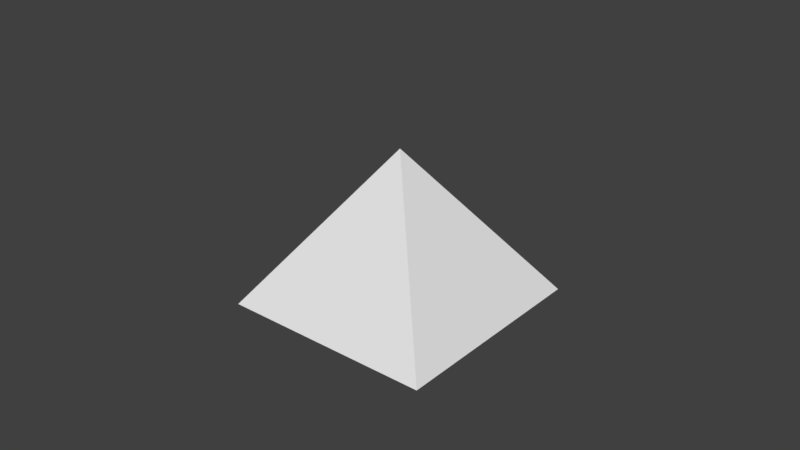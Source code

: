 # Source: pyramid.blend  (saved by Blender 2.79.0; exported with 4.5.12 LTS)
import bpy
from mathutils import Matrix  # noqa: F401  (used for matrix-valued properties, if any)

bpy.ops.wm.read_factory_settings(use_empty=True)
scene = bpy.context.scene
scene.name = 'Scene'

# ---- collections
col_collection_1 = bpy.data.collections.new('Collection 1'); scene.collection.children.link(col_collection_1)

# ---- world
world_world = bpy.data.worlds.new('World'); scene.world = world_world
world_world.color = (0.05088, 0.05088, 0.05088)
world_world.use_sun_shadow = False
world_world.sun_shadow_jitter_overblur = 0.0
world_world.cycles.sampling_method = 'MANUAL'

# ---- meshes
me_cone = bpy.data.meshes.new('Cone')
me_cone.from_pydata([(0.0, 1.0, -0.5), (1.0, -4.371e-08, -0.5), (-8.742e-08, -1.0, -0.5), (-1.0, 1.192e-08, -0.5), (0.0, 0.0, 0.5)], [], [(0, 4, 1), (1, 4, 2), (2, 4, 3), (3, 4, 0), (0, 1, 2, 3)])
_uv = me_cone.uv_layers.new(name='UVMap')
_uv.uv.foreach_set('vector', [0.3333, 1.0, 0.0, 0.75, 0.3333, 0.5, 0.6667, 1.0, 0.3333, 0.75, 0.6667, 0.5, 1.0, 1.0, 0.6667, 0.75, 1.0, 0.5, 0.7182, 0.5, 0.3849, 0.25, 0.7182, 0.0, 8.111e-08, 0.0, 0.3849, 8.429e-08, 0.3849, 0.5, 0.0, 0.5])
me_cone.use_remesh_preserve_volume = False
me_cone.use_remesh_preserve_attributes = False
me_cone.use_mirror_vertex_groups = False
me_cone.update()

# ---- objects
ob_cone = bpy.data.objects.new('Cone', me_cone)

# ---- transforms, parenting, visibility, modifiers, constraints
ob_cone.location = (0.0, 0.0, 0.5)
ob_cone.rotation_euler = (0.0, -0.0, -0.7854)
ob_cone.lineart.crease_threshold = 0.0

# ---- collection membership
col_collection_1.objects.link(ob_cone)

# ---- scene / render settings (as saved in the file)
scene.frame_start = 1; scene.frame_end = 250; scene.frame_set(1)
scene.render.engine = 'BLENDER_EEVEE_NEXT'
scene.render.resolution_percentage = 50
scene.render.dither_intensity = 0.0
scene.cycles.use_denoising = False
scene.cycles.samples = 128
scene.cycles.sampling_pattern = 'TABULATED_SOBOL'
scene.cycles.use_adaptive_sampling = False
scene.cycles.use_light_tree = False
scene.cycles.blur_glossy = 0.0
scene.cycles.sample_clamp_indirect = 0.0
scene.view_settings.view_transform = 'Standard'
bpy.context.view_layer.update()

# ---- added for rendering (the .blend has no active camera and no usable light): camera, sun
cam_auto = bpy.data.cameras.new('AutoCamera')
cam_auto.lens = 50.0
cam_auto.sensor_width = 36.0
cam_auto.clip_end = 1000.0
ob_auto_camera = bpy.data.objects.new('AutoCamera', cam_auto)
scene.collection.objects.link(ob_auto_camera)
ob_auto_camera.location = (3.8148, -4.57776, 3.55184)
ob_auto_camera.rotation_euler = (1.09748, -7.21219e-08, 0.694738)
scene.camera = ob_auto_camera
light_auto_sun = bpy.data.lights.new('AutoSun', 'SUN')
light_auto_sun.energy = 3.0
light_auto_sun.angle = 0.0523599
ob_auto_sun = bpy.data.objects.new('AutoSun', light_auto_sun)
scene.collection.objects.link(ob_auto_sun)
ob_auto_sun.rotation_euler = (0.872665, 0.174533, 0.523599)
bpy.context.view_layer.update()
